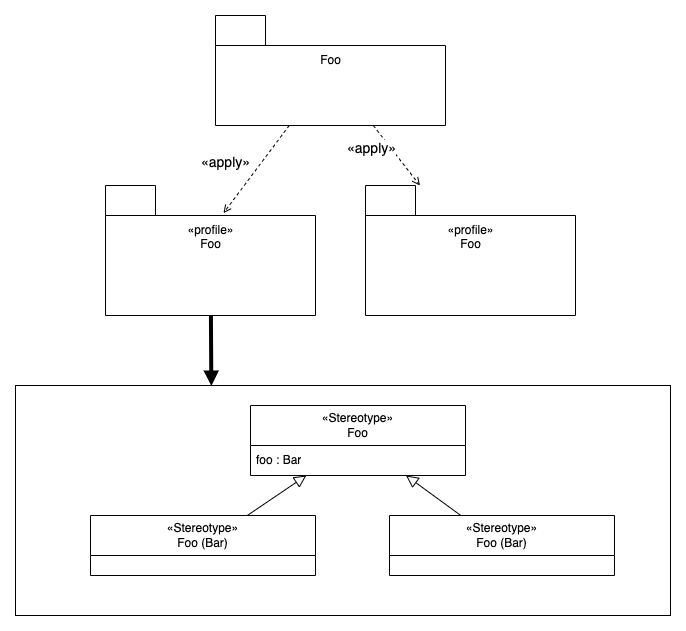

The diagram above was exported from draw.io. Its source (the exported page's mxGraphModel, read from the mxfile embedded in the PNG):
<mxGraphModel dx="954" dy="566" grid="1" gridSize="10" guides="1" tooltips="1" connect="1" arrows="1" fold="1" page="1" pageScale="1" pageWidth="827" pageHeight="1169" math="0" shadow="0">
  <root>
    <mxCell id="0" />
    <mxCell id="1" parent="0" />
    <mxCell id="LWdYQZ6gjmcw5bERnaBm-1" value="&lt;div&gt;&lt;br&gt;&lt;/div&gt;" style="shape=folder;fontStyle=0;tabWidth=50;tabHeight=30;tabPosition=left;html=1;boundedLbl=1;labelInHeader=1;container=1;collapsible=0;recursiveResize=0;" vertex="1" parent="1">
      <mxGeometry x="240" y="140" width="230" height="110" as="geometry" />
    </mxCell>
    <mxCell id="LWdYQZ6gjmcw5bERnaBm-2" value="Foo" style="html=1;strokeColor=none;resizeWidth=1;resizeHeight=1;fillColor=none;part=1;connectable=0;allowArrows=0;deletable=0;fontStyle=0;fontSize=12;verticalAlign=top;spacingTop=1;" vertex="1" parent="LWdYQZ6gjmcw5bERnaBm-1">
      <mxGeometry width="230" height="40" relative="1" as="geometry">
        <mxPoint y="30" as="offset" />
      </mxGeometry>
    </mxCell>
    <mxCell id="LWdYQZ6gjmcw5bERnaBm-3" value="&lt;div&gt;&lt;br&gt;&lt;/div&gt;" style="shape=folder;fontStyle=0;tabWidth=50;tabHeight=30;tabPosition=left;html=1;boundedLbl=1;labelInHeader=1;container=1;collapsible=0;recursiveResize=0;" vertex="1" parent="1">
      <mxGeometry x="130" y="310" width="210" height="130" as="geometry" />
    </mxCell>
    <mxCell id="LWdYQZ6gjmcw5bERnaBm-4" value="«profile»&lt;br&gt;Foo" style="html=1;strokeColor=none;resizeWidth=1;resizeHeight=1;fillColor=none;part=1;connectable=0;allowArrows=0;deletable=0;fontStyle=0;fontSize=12;verticalAlign=top;spacingTop=1;" vertex="1" parent="LWdYQZ6gjmcw5bERnaBm-3">
      <mxGeometry width="210" height="40" relative="1" as="geometry">
        <mxPoint y="30" as="offset" />
      </mxGeometry>
    </mxCell>
    <mxCell id="LWdYQZ6gjmcw5bERnaBm-5" value="&lt;div&gt;&lt;br&gt;&lt;/div&gt;" style="shape=folder;fontStyle=0;tabWidth=50;tabHeight=30;tabPosition=left;html=1;boundedLbl=1;labelInHeader=1;container=1;collapsible=0;recursiveResize=0;" vertex="1" parent="1">
      <mxGeometry x="390" y="310" width="210" height="130" as="geometry" />
    </mxCell>
    <mxCell id="LWdYQZ6gjmcw5bERnaBm-6" value="«profile»&lt;br&gt;Foo" style="html=1;strokeColor=none;resizeWidth=1;resizeHeight=1;fillColor=none;part=1;connectable=0;allowArrows=0;deletable=0;fontStyle=0;fontSize=12;verticalAlign=top;spacingTop=1;" vertex="1" parent="LWdYQZ6gjmcw5bERnaBm-5">
      <mxGeometry width="210" height="40" relative="1" as="geometry">
        <mxPoint y="30" as="offset" />
      </mxGeometry>
    </mxCell>
    <mxCell id="LWdYQZ6gjmcw5bERnaBm-9" value="" style="endArrow=open;html=1;rounded=0;dashed=1;jumpStyle=line;jumpSize=5;endFill=0;fontSize=14;entryX=0.562;entryY=0.212;entryDx=0;entryDy=0;entryPerimeter=0;" edge="1" parent="1" source="LWdYQZ6gjmcw5bERnaBm-1" target="LWdYQZ6gjmcw5bERnaBm-3">
      <mxGeometry width="50" height="50" relative="1" as="geometry">
        <mxPoint x="210" y="570" as="sourcePoint" />
        <mxPoint x="252.00000000000045" y="520" as="targetPoint" />
      </mxGeometry>
    </mxCell>
    <mxCell id="LWdYQZ6gjmcw5bERnaBm-10" value="«apply»" style="edgeLabel;html=1;align=center;verticalAlign=middle;resizable=0;points=[];fontSize=14;" vertex="1" connectable="0" parent="LWdYQZ6gjmcw5bERnaBm-9">
      <mxGeometry x="0.1" y="-1" relative="1" as="geometry">
        <mxPoint x="-27" y="-11" as="offset" />
      </mxGeometry>
    </mxCell>
    <mxCell id="LWdYQZ6gjmcw5bERnaBm-11" value="" style="endArrow=open;html=1;rounded=0;dashed=1;jumpStyle=line;jumpSize=5;endFill=0;fontSize=14;" edge="1" parent="1" source="LWdYQZ6gjmcw5bERnaBm-1" target="LWdYQZ6gjmcw5bERnaBm-5">
      <mxGeometry width="50" height="50" relative="1" as="geometry">
        <mxPoint x="580" y="570" as="sourcePoint" />
        <mxPoint x="622.0000000000005" y="520" as="targetPoint" />
      </mxGeometry>
    </mxCell>
    <mxCell id="LWdYQZ6gjmcw5bERnaBm-12" value="«apply»" style="edgeLabel;html=1;align=center;verticalAlign=middle;resizable=0;points=[];fontSize=14;" vertex="1" connectable="0" parent="LWdYQZ6gjmcw5bERnaBm-11">
      <mxGeometry x="0.1" y="-1" relative="1" as="geometry">
        <mxPoint x="-27" y="-11" as="offset" />
      </mxGeometry>
    </mxCell>
    <mxCell id="LWdYQZ6gjmcw5bERnaBm-15" value="" style="rounded=0;whiteSpace=wrap;html=1;container=1;recursiveResize=0;collapsible=0;fillColor=none;dropTarget=0;connectable=0;allowArrows=0;" vertex="1" parent="1">
      <mxGeometry x="40" y="510" width="655" height="230" as="geometry" />
    </mxCell>
    <mxCell id="LWdYQZ6gjmcw5bERnaBm-18" value="«Stereotype»&lt;br&gt;Foo (Bar)" style="swimlane;fontStyle=0;childLayout=stackLayout;horizontal=1;startSize=40;horizontalStack=0;resizeParent=1;resizeParentMax=0;resizeLast=0;collapsible=0;marginBottom=0;whiteSpace=wrap;html=1;spacing=2;spacingTop=0;spacingBottom=0;" vertex="1" parent="LWdYQZ6gjmcw5bERnaBm-15">
      <mxGeometry x="75" y="130" width="225" height="60" as="geometry" />
    </mxCell>
    <mxCell id="LWdYQZ6gjmcw5bERnaBm-19" value="«Stereotype»&lt;br&gt;Foo" style="swimlane;fontStyle=0;childLayout=stackLayout;horizontal=1;startSize=40;horizontalStack=0;resizeParent=1;resizeParentMax=0;resizeLast=0;collapsible=0;marginBottom=0;whiteSpace=wrap;html=1;spacing=2;spacingTop=0;spacingBottom=0;" vertex="1" parent="LWdYQZ6gjmcw5bERnaBm-15">
      <mxGeometry x="235" y="20" width="215" height="70" as="geometry" />
    </mxCell>
    <mxCell id="LWdYQZ6gjmcw5bERnaBm-20" value="foo : Bar" style="text;strokeColor=none;fillColor=none;align=left;verticalAlign=middle;spacingLeft=4;spacingRight=4;overflow=hidden;points=[[0,0.5],[1,0.5]];portConstraint=eastwest;rotatable=0;whiteSpace=wrap;html=1;" vertex="1" parent="LWdYQZ6gjmcw5bERnaBm-19">
      <mxGeometry y="40" width="215" height="30" as="geometry" />
    </mxCell>
    <mxCell id="LWdYQZ6gjmcw5bERnaBm-24" value="" style="endArrow=block;html=1;rounded=0;endFill=0;endSize=10;startSize=10;" edge="1" parent="LWdYQZ6gjmcw5bERnaBm-15" source="LWdYQZ6gjmcw5bERnaBm-18" target="LWdYQZ6gjmcw5bERnaBm-19">
      <mxGeometry width="50" height="50" relative="1" as="geometry">
        <mxPoint x="55" y="230" as="sourcePoint" />
        <mxPoint x="105" y="180" as="targetPoint" />
      </mxGeometry>
    </mxCell>
    <mxCell id="LWdYQZ6gjmcw5bERnaBm-25" value="" style="endArrow=block;html=1;rounded=0;entryX=0.299;entryY=0.002;entryDx=0;entryDy=0;entryPerimeter=0;strokeWidth=4;endSize=5;startSize=5;endFill=1;" edge="1" parent="1" source="LWdYQZ6gjmcw5bERnaBm-3" target="LWdYQZ6gjmcw5bERnaBm-15">
      <mxGeometry width="50" height="50" relative="1" as="geometry">
        <mxPoint x="310" y="530" as="sourcePoint" />
        <mxPoint x="235" y="860" as="targetPoint" />
      </mxGeometry>
    </mxCell>
    <mxCell id="LWdYQZ6gjmcw5bERnaBm-29" value="«Stereotype»&lt;br&gt;Foo (Bar)" style="swimlane;fontStyle=0;childLayout=stackLayout;horizontal=1;startSize=40;horizontalStack=0;resizeParent=1;resizeParentMax=0;resizeLast=0;collapsible=0;marginBottom=0;whiteSpace=wrap;html=1;spacing=2;spacingTop=0;spacingBottom=0;" vertex="1" parent="1">
      <mxGeometry x="414" y="640" width="225" height="60" as="geometry" />
    </mxCell>
    <mxCell id="LWdYQZ6gjmcw5bERnaBm-31" value="" style="endArrow=block;html=1;rounded=0;endFill=0;endSize=10;startSize=10;" edge="1" parent="1" source="LWdYQZ6gjmcw5bERnaBm-29" target="LWdYQZ6gjmcw5bERnaBm-19">
      <mxGeometry width="50" height="50" relative="1" as="geometry">
        <mxPoint x="70" y="730" as="sourcePoint" />
        <mxPoint x="120" y="680" as="targetPoint" />
      </mxGeometry>
    </mxCell>
  </root>
</mxGraphModel>